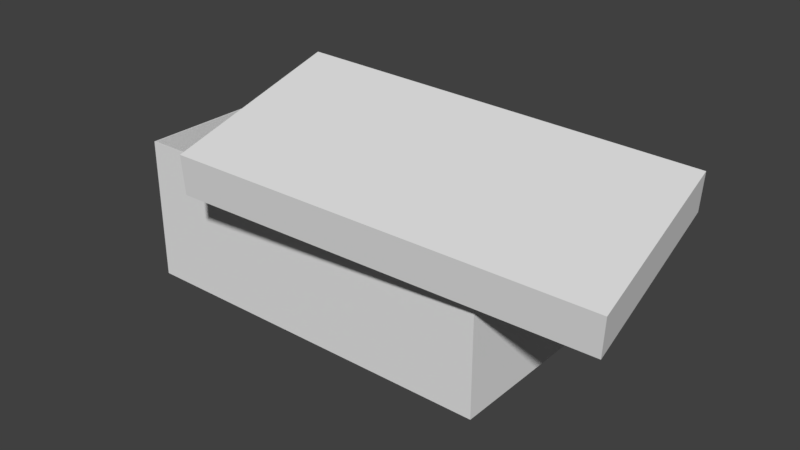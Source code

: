 # Source: CartonBox.blend  (saved by Blender 2.79.0; exported with 4.5.12 LTS)
import bpy
from mathutils import Matrix  # noqa: F401  (used for matrix-valued properties, if any)

bpy.ops.wm.read_factory_settings(use_empty=True)
scene = bpy.context.scene
scene.name = 'Scene'

# ---- collections
col_collection_1 = bpy.data.collections.new('Collection 1'); scene.collection.children.link(col_collection_1)

# ---- materials (node trees are filled in below, after node groups)
mat_material = bpy.data.materials.new('Material')
mat_material.alpha_threshold = 0.0
mat_material.use_transparent_shadow = False
mat_material.roughness = 0.5
mat_material.line_color = (0.0, 0.0, 0.0, 1.0)

# ---- material node trees

# ---- world
world_world = bpy.data.worlds.new('World'); scene.world = world_world
world_world.color = (0.05088, 0.05088, 0.05088)
world_world.use_sun_shadow = False
world_world.sun_shadow_jitter_overblur = 0.0
world_world.cycles.sampling_method = 'MANUAL'

# ---- meshes
me_cube_001 = bpy.data.meshes.new('Cube.001')
me_cube_001.from_pydata([(1.931, 1.013, -0.6693), (1.931, -1.013, -0.6693), (-1.931, -1.013, -0.6693), (-1.931, 1.013, -0.6693), (1.931, 1.013, -0.2473), (1.931, -1.013, -0.2473), (-1.931, -1.013, -0.2473), (-1.931, 1.013, -0.2473), (1.921, 1.004, -0.66), (1.921, -1.004, -0.66), (-1.921, -1.004, -0.66), (-1.921, 1.004, -0.66), (1.919, 1.002, -0.2473), (1.919, -1.002, -0.2473), (-1.919, -1.002, -0.2473), (-1.919, 1.002, -0.2473)], [], [(0, 1, 2, 3), (0, 4, 5, 1), (1, 5, 6, 2), (2, 6, 7, 3), (4, 0, 3, 7), (8, 11, 10, 9), (8, 9, 13, 12), (9, 10, 14, 13), (10, 11, 15, 14), (12, 15, 11, 8), (5, 4, 12, 13), (4, 7, 15, 12), (6, 5, 13, 14), (7, 6, 14, 15)])
me_cube_001.materials.append(mat_material)
me_cube_001.use_remesh_preserve_volume = False
me_cube_001.use_remesh_preserve_attributes = False
me_cube_001.use_mirror_vertex_groups = False
me_cube_001.update()
me_cube = bpy.data.meshes.new('Cube')
me_cube.from_pydata([(1.906, 1.0, -1.0), (1.906, -1.0, -1.0), (-1.906, -1.0, -1.0), (-1.906, 1.0, -1.0), (1.906, 1.0, 0.4466), (1.906, -1.0, 0.4466), (-1.906, -1.0, 0.4466), (-1.906, 1.0, 0.4466), (1.897, 0.9908, -0.9908), (1.897, -0.9908, -0.9908), (-1.897, -0.9908, -0.9908), (-1.897, 0.9908, -0.9908), (1.894, 0.9887, 0.4466), (1.894, -0.9887, 0.4466), (-1.894, -0.9887, 0.4466), (-1.894, 0.9887, 0.4466)], [], [(0, 1, 2, 3), (0, 4, 5, 1), (1, 5, 6, 2), (2, 6, 7, 3), (4, 0, 3, 7), (8, 11, 10, 9), (8, 9, 13, 12), (9, 10, 14, 13), (10, 11, 15, 14), (12, 15, 11, 8), (5, 4, 12, 13), (4, 7, 15, 12), (6, 5, 13, 14), (7, 6, 14, 15)])
me_cube.materials.append(mat_material)
me_cube.use_remesh_preserve_volume = False
me_cube.use_remesh_preserve_attributes = False
me_cube.use_mirror_vertex_groups = False
me_cube.update()

# ---- objects
ob_carton_box_top = bpy.data.objects.new('Carton Box Top', me_cube_001)
ob_carton_box = bpy.data.objects.new('Carton Box', me_cube)

# ---- transforms, parenting, visibility, modifiers, constraints
ob_carton_box_top.location = (0.9722, -0.2612, 1.189)
ob_carton_box_top.rotation_euler = (3.313, 0.09348, 0.1509)
ob_carton_box_top.lock_rotations_4d = False
ob_carton_box_top.empty_display_type = 'ARROWS'
ob_carton_box_top.lineart.crease_threshold = 0.0
ob_carton_box.location = (0.0, 0.0, 1.0)
ob_carton_box.lock_rotations_4d = False
ob_carton_box.empty_display_type = 'ARROWS'
ob_carton_box.lineart.crease_threshold = 0.0

# ---- collection membership
col_collection_1.objects.link(ob_carton_box_top)
col_collection_1.objects.link(ob_carton_box)

# ---- scene / render settings (as saved in the file)
scene.frame_start = 1; scene.frame_end = 250; scene.frame_set(1)
scene.render.engine = 'BLENDER_EEVEE_NEXT'
scene.render.resolution_percentage = 50
scene.render.dither_intensity = 0.0
scene.cycles.use_denoising = False
scene.cycles.samples = 128
scene.cycles.sampling_pattern = 'TABULATED_SOBOL'
scene.cycles.use_adaptive_sampling = False
scene.cycles.use_light_tree = False
scene.cycles.blur_glossy = 0.0
scene.cycles.sample_clamp_indirect = 0.0
scene.view_settings.view_transform = 'Standard'
bpy.context.view_layer.update()

# ---- added for rendering (the .blend has no active camera and no usable light): camera, sun
cam_auto = bpy.data.cameras.new('AutoCamera')
cam_auto.lens = 50.0
cam_auto.sensor_width = 36.0
cam_auto.clip_end = 1000.0
ob_auto_camera = bpy.data.objects.new('AutoCamera', cam_auto)
scene.collection.objects.link(ob_auto_camera)
ob_auto_camera.location = (6.19611, -7.0496, 5.58433)
ob_auto_camera.rotation_euler = (1.09748, -7.21219e-08, 0.694738)
scene.camera = ob_auto_camera
light_auto_sun = bpy.data.lights.new('AutoSun', 'SUN')
light_auto_sun.energy = 3.0
light_auto_sun.angle = 0.0523599
ob_auto_sun = bpy.data.objects.new('AutoSun', light_auto_sun)
scene.collection.objects.link(ob_auto_sun)
ob_auto_sun.rotation_euler = (0.872665, 0.174533, 0.523599)
bpy.context.view_layer.update()
